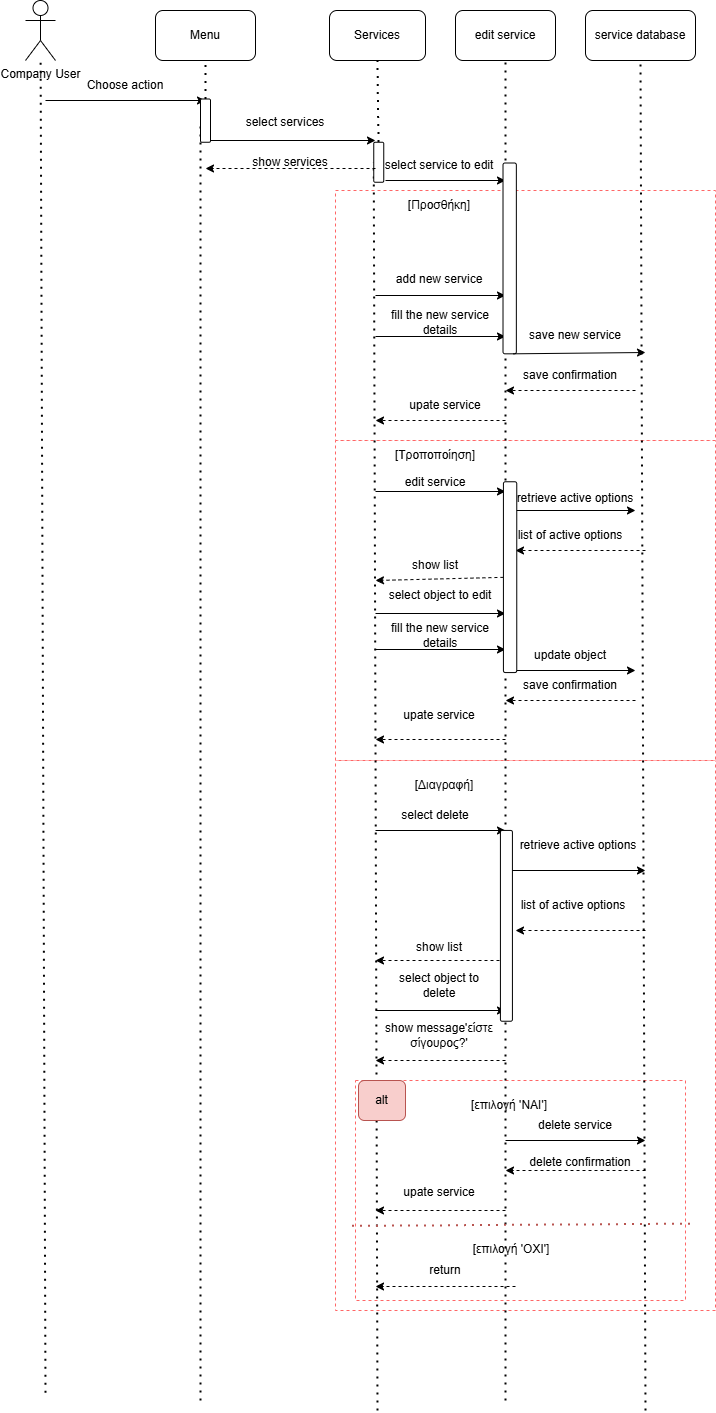

The diagram above was exported from draw.io. Its source (the exported page's mxGraphModel, read from the mxfile embedded in the PNG):
<mxGraphModel dx="2406" dy="1340" grid="1" gridSize="10" guides="1" tooltips="1" connect="1" arrows="1" fold="1" page="1" pageScale="1" pageWidth="827" pageHeight="1169" math="0" shadow="0">
  <root>
    <mxCell id="0" />
    <mxCell id="1" parent="0" />
    <mxCell id="5BJd8U_etYKriv5hLstK-70" value="" style="rounded=0;whiteSpace=wrap;html=1;dashed=1;strokeColor=#FF6666;" vertex="1" parent="1">
      <mxGeometry x="370" y="860" width="380" height="550" as="geometry" />
    </mxCell>
    <mxCell id="5BJd8U_etYKriv5hLstK-86" value="" style="rounded=0;whiteSpace=wrap;html=1;dashed=1;strokeColor=#FF6666;" vertex="1" parent="1">
      <mxGeometry x="390" y="1180" width="330" height="220" as="geometry" />
    </mxCell>
    <mxCell id="5BJd8U_etYKriv5hLstK-48" value="" style="rounded=0;whiteSpace=wrap;html=1;dashed=1;strokeColor=#FF6666;" vertex="1" parent="1">
      <mxGeometry x="370" y="540" width="380" height="320" as="geometry" />
    </mxCell>
    <mxCell id="5BJd8U_etYKriv5hLstK-47" value="" style="rounded=0;whiteSpace=wrap;html=1;dashed=1;strokeColor=#FF6666;" vertex="1" parent="1">
      <mxGeometry x="370" y="290" width="380" height="250" as="geometry" />
    </mxCell>
    <mxCell id="5BJd8U_etYKriv5hLstK-1" value="Company User" style="shape=umlActor;verticalLabelPosition=bottom;verticalAlign=top;html=1;outlineConnect=0;" vertex="1" parent="1">
      <mxGeometry x="60" y="100" width="30" height="60" as="geometry" />
    </mxCell>
    <mxCell id="5BJd8U_etYKriv5hLstK-2" value="Menu" style="rounded=1;whiteSpace=wrap;html=1;" vertex="1" parent="1">
      <mxGeometry x="190" y="110" width="100" height="50" as="geometry" />
    </mxCell>
    <mxCell id="5BJd8U_etYKriv5hLstK-3" value="Services" style="rounded=1;whiteSpace=wrap;html=1;" vertex="1" parent="1">
      <mxGeometry x="364" y="110" width="96" height="50" as="geometry" />
    </mxCell>
    <mxCell id="5BJd8U_etYKriv5hLstK-5" value="" style="endArrow=none;dashed=1;html=1;dashPattern=1 3;strokeWidth=2;rounded=0;" edge="1" parent="1" target="5BJd8U_etYKriv5hLstK-1">
      <mxGeometry width="50" height="50" relative="1" as="geometry">
        <mxPoint x="80" y="1492.222188313802" as="sourcePoint" />
        <mxPoint x="160" y="340" as="targetPoint" />
      </mxGeometry>
    </mxCell>
    <mxCell id="5BJd8U_etYKriv5hLstK-6" value="" style="endArrow=none;dashed=1;html=1;dashPattern=1 3;strokeWidth=2;rounded=0;entryX=0.5;entryY=1;entryDx=0;entryDy=0;" edge="1" parent="1" source="5BJd8U_etYKriv5hLstK-11" target="5BJd8U_etYKriv5hLstK-2">
      <mxGeometry width="50" height="50" relative="1" as="geometry">
        <mxPoint x="240" y="810" as="sourcePoint" />
        <mxPoint x="290" y="330" as="targetPoint" />
      </mxGeometry>
    </mxCell>
    <mxCell id="5BJd8U_etYKriv5hLstK-7" value="" style="endArrow=none;dashed=1;html=1;dashPattern=1 3;strokeWidth=2;rounded=0;entryX=0.5;entryY=1;entryDx=0;entryDy=0;" edge="1" parent="1" source="5BJd8U_etYKriv5hLstK-23" target="5BJd8U_etYKriv5hLstK-3">
      <mxGeometry width="50" height="50" relative="1" as="geometry">
        <mxPoint x="412" y="820" as="sourcePoint" />
        <mxPoint x="390" y="460" as="targetPoint" />
      </mxGeometry>
    </mxCell>
    <mxCell id="5BJd8U_etYKriv5hLstK-8" value="" style="endArrow=classic;html=1;rounded=0;" edge="1" parent="1">
      <mxGeometry width="50" height="50" relative="1" as="geometry">
        <mxPoint x="80" y="200" as="sourcePoint" />
        <mxPoint x="240" y="200" as="targetPoint" />
      </mxGeometry>
    </mxCell>
    <mxCell id="5BJd8U_etYKriv5hLstK-9" value="Choose action" style="text;html=1;align=center;verticalAlign=middle;whiteSpace=wrap;rounded=0;" vertex="1" parent="1">
      <mxGeometry x="100" y="170" width="120" height="30" as="geometry" />
    </mxCell>
    <mxCell id="5BJd8U_etYKriv5hLstK-10" value="" style="endArrow=classic;html=1;rounded=0;" edge="1" parent="1">
      <mxGeometry width="50" height="50" relative="1" as="geometry">
        <mxPoint x="240" y="240" as="sourcePoint" />
        <mxPoint x="410" y="240" as="targetPoint" />
      </mxGeometry>
    </mxCell>
    <mxCell id="5BJd8U_etYKriv5hLstK-12" value="" style="endArrow=none;dashed=1;html=1;dashPattern=1 3;strokeWidth=2;rounded=0;entryX=0.5;entryY=1;entryDx=0;entryDy=0;" edge="1" parent="1" target="5BJd8U_etYKriv5hLstK-11">
      <mxGeometry width="50" height="50" relative="1" as="geometry">
        <mxPoint x="235" y="1500" as="sourcePoint" />
        <mxPoint x="240" y="160" as="targetPoint" />
      </mxGeometry>
    </mxCell>
    <mxCell id="5BJd8U_etYKriv5hLstK-11" value="" style="rounded=1;whiteSpace=wrap;html=1;rotation=90;" vertex="1" parent="1">
      <mxGeometry x="218.37" y="215.13" width="43.25" height="10" as="geometry" />
    </mxCell>
    <mxCell id="5BJd8U_etYKriv5hLstK-13" value="select services" style="text;html=1;align=center;verticalAlign=middle;whiteSpace=wrap;rounded=0;" vertex="1" parent="1">
      <mxGeometry x="250" y="207" width="140" height="30" as="geometry" />
    </mxCell>
    <mxCell id="5BJd8U_etYKriv5hLstK-14" value="service database" style="rounded=1;whiteSpace=wrap;html=1;" vertex="1" parent="1">
      <mxGeometry x="620" y="110" width="110" height="50" as="geometry" />
    </mxCell>
    <mxCell id="5BJd8U_etYKriv5hLstK-15" value="" style="endArrow=none;dashed=1;html=1;dashPattern=1 3;strokeWidth=2;rounded=0;" edge="1" parent="1">
      <mxGeometry width="50" height="50" relative="1" as="geometry">
        <mxPoint x="680" y="1510" as="sourcePoint" />
        <mxPoint x="675" y="160" as="targetPoint" />
      </mxGeometry>
    </mxCell>
    <mxCell id="5BJd8U_etYKriv5hLstK-18" value="edit service" style="rounded=1;whiteSpace=wrap;html=1;" vertex="1" parent="1">
      <mxGeometry x="490" y="110" width="100" height="50" as="geometry" />
    </mxCell>
    <mxCell id="5BJd8U_etYKriv5hLstK-19" value="" style="endArrow=classic;html=1;rounded=0;" edge="1" parent="1">
      <mxGeometry width="50" height="50" relative="1" as="geometry">
        <mxPoint x="420" y="280" as="sourcePoint" />
        <mxPoint x="540" y="280" as="targetPoint" />
      </mxGeometry>
    </mxCell>
    <mxCell id="5BJd8U_etYKriv5hLstK-20" value="" style="endArrow=none;dashed=1;html=1;dashPattern=1 3;strokeWidth=2;rounded=0;entryX=0.5;entryY=1;entryDx=0;entryDy=0;" edge="1" parent="1" target="5BJd8U_etYKriv5hLstK-18">
      <mxGeometry width="50" height="50" relative="1" as="geometry">
        <mxPoint x="540" y="1500" as="sourcePoint" />
        <mxPoint x="450" y="560" as="targetPoint" />
      </mxGeometry>
    </mxCell>
    <mxCell id="5BJd8U_etYKriv5hLstK-21" value="select service to edit" style="text;html=1;align=center;verticalAlign=middle;whiteSpace=wrap;rounded=0;" vertex="1" parent="1">
      <mxGeometry x="414" y="250" width="120" height="30" as="geometry" />
    </mxCell>
    <mxCell id="5BJd8U_etYKriv5hLstK-24" value="" style="endArrow=none;dashed=1;html=1;dashPattern=1 3;strokeWidth=2;rounded=0;entryX=0.5;entryY=1;entryDx=0;entryDy=0;" edge="1" parent="1" target="5BJd8U_etYKriv5hLstK-23">
      <mxGeometry width="50" height="50" relative="1" as="geometry">
        <mxPoint x="412" y="1510" as="sourcePoint" />
        <mxPoint x="412" y="160" as="targetPoint" />
      </mxGeometry>
    </mxCell>
    <mxCell id="5BJd8U_etYKriv5hLstK-23" value="" style="rounded=1;whiteSpace=wrap;html=1;rotation=90;" vertex="1" parent="1">
      <mxGeometry x="393.25" y="256.75" width="40" height="10" as="geometry" />
    </mxCell>
    <mxCell id="5BJd8U_etYKriv5hLstK-26" value="" style="endArrow=classic;html=1;rounded=0;dashed=1;" edge="1" parent="1">
      <mxGeometry width="50" height="50" relative="1" as="geometry">
        <mxPoint x="410" y="268" as="sourcePoint" />
        <mxPoint x="240" y="268" as="targetPoint" />
      </mxGeometry>
    </mxCell>
    <mxCell id="5BJd8U_etYKriv5hLstK-27" value="show services" style="text;html=1;align=center;verticalAlign=middle;whiteSpace=wrap;rounded=0;" vertex="1" parent="1">
      <mxGeometry x="230" y="247" width="190" height="30" as="geometry" />
    </mxCell>
    <mxCell id="5BJd8U_etYKriv5hLstK-28" value="[Προσθήκη]" style="text;html=1;align=center;verticalAlign=middle;whiteSpace=wrap;rounded=0;" vertex="1" parent="1">
      <mxGeometry x="414" y="290" width="120" height="30" as="geometry" />
    </mxCell>
    <mxCell id="5BJd8U_etYKriv5hLstK-30" value="" style="endArrow=classic;html=1;rounded=0;" edge="1" parent="1">
      <mxGeometry width="50" height="50" relative="1" as="geometry">
        <mxPoint x="410" y="395" as="sourcePoint" />
        <mxPoint x="540" y="395" as="targetPoint" />
      </mxGeometry>
    </mxCell>
    <mxCell id="5BJd8U_etYKriv5hLstK-31" value="add new service" style="text;html=1;align=center;verticalAlign=middle;whiteSpace=wrap;rounded=0;" vertex="1" parent="1">
      <mxGeometry x="409" y="364.17" width="130" height="30" as="geometry" />
    </mxCell>
    <mxCell id="5BJd8U_etYKriv5hLstK-32" value="" style="endArrow=classic;html=1;rounded=0;" edge="1" parent="1">
      <mxGeometry width="50" height="50" relative="1" as="geometry">
        <mxPoint x="410" y="436" as="sourcePoint" />
        <mxPoint x="540" y="436" as="targetPoint" />
      </mxGeometry>
    </mxCell>
    <mxCell id="5BJd8U_etYKriv5hLstK-34" value="" style="rounded=1;whiteSpace=wrap;html=1;rotation=90;" vertex="1" parent="1">
      <mxGeometry x="448.77" y="351.24" width="190.82" height="13.34" as="geometry" />
    </mxCell>
    <mxCell id="5BJd8U_etYKriv5hLstK-38" value="fill the new service details" style="text;html=1;align=center;verticalAlign=middle;whiteSpace=wrap;rounded=0;" vertex="1" parent="1">
      <mxGeometry x="420" y="407" width="110" height="30" as="geometry" />
    </mxCell>
    <mxCell id="5BJd8U_etYKriv5hLstK-39" value="" style="endArrow=classic;html=1;rounded=0;exitX=1;exitY=0.25;exitDx=0;exitDy=0;" edge="1" parent="1" source="5BJd8U_etYKriv5hLstK-34">
      <mxGeometry width="50" height="50" relative="1" as="geometry">
        <mxPoint x="590" y="650" as="sourcePoint" />
        <mxPoint x="680" y="452" as="targetPoint" />
      </mxGeometry>
    </mxCell>
    <mxCell id="5BJd8U_etYKriv5hLstK-40" value="save new service" style="text;html=1;align=center;verticalAlign=middle;whiteSpace=wrap;rounded=0;" vertex="1" parent="1">
      <mxGeometry x="560" y="420" width="100" height="30" as="geometry" />
    </mxCell>
    <mxCell id="5BJd8U_etYKriv5hLstK-42" value="" style="endArrow=classic;html=1;rounded=0;dashed=1;" edge="1" parent="1">
      <mxGeometry width="50" height="50" relative="1" as="geometry">
        <mxPoint x="670" y="490" as="sourcePoint" />
        <mxPoint x="540" y="490" as="targetPoint" />
      </mxGeometry>
    </mxCell>
    <mxCell id="5BJd8U_etYKriv5hLstK-43" value="save confirmation" style="text;html=1;align=center;verticalAlign=middle;whiteSpace=wrap;rounded=0;" vertex="1" parent="1">
      <mxGeometry x="550" y="460" width="110" height="30" as="geometry" />
    </mxCell>
    <mxCell id="5BJd8U_etYKriv5hLstK-45" value="" style="endArrow=classic;html=1;rounded=0;dashed=1;" edge="1" parent="1">
      <mxGeometry width="50" height="50" relative="1" as="geometry">
        <mxPoint x="540" y="520" as="sourcePoint" />
        <mxPoint x="410" y="520" as="targetPoint" />
      </mxGeometry>
    </mxCell>
    <mxCell id="5BJd8U_etYKriv5hLstK-46" value="upate service" style="text;html=1;align=center;verticalAlign=middle;whiteSpace=wrap;rounded=0;" vertex="1" parent="1">
      <mxGeometry x="430" y="490" width="100" height="30" as="geometry" />
    </mxCell>
    <mxCell id="5BJd8U_etYKriv5hLstK-50" value="edit service" style="text;html=1;align=center;verticalAlign=middle;whiteSpace=wrap;rounded=0;" vertex="1" parent="1">
      <mxGeometry x="430" y="567" width="80" height="30" as="geometry" />
    </mxCell>
    <mxCell id="5BJd8U_etYKriv5hLstK-51" value="" style="endArrow=classic;html=1;rounded=0;" edge="1" parent="1">
      <mxGeometry width="50" height="50" relative="1" as="geometry">
        <mxPoint x="410" y="591" as="sourcePoint" />
        <mxPoint x="540" y="591" as="targetPoint" />
      </mxGeometry>
    </mxCell>
    <mxCell id="5BJd8U_etYKriv5hLstK-52" value="" style="endArrow=classic;html=1;rounded=0;" edge="1" parent="1">
      <mxGeometry width="50" height="50" relative="1" as="geometry">
        <mxPoint x="540" y="610" as="sourcePoint" />
        <mxPoint x="670" y="610" as="targetPoint" />
      </mxGeometry>
    </mxCell>
    <mxCell id="5BJd8U_etYKriv5hLstK-53" value="retrieve active options" style="text;html=1;align=center;verticalAlign=middle;whiteSpace=wrap;rounded=0;" vertex="1" parent="1">
      <mxGeometry x="550" y="583" width="120" height="30" as="geometry" />
    </mxCell>
    <mxCell id="5BJd8U_etYKriv5hLstK-54" value="" style="endArrow=classic;html=1;rounded=0;dashed=1;entryX=0;entryY=1;entryDx=0;entryDy=0;" edge="1" parent="1" target="5BJd8U_etYKriv5hLstK-55">
      <mxGeometry width="50" height="50" relative="1" as="geometry">
        <mxPoint x="680" y="650" as="sourcePoint" />
        <mxPoint x="540" y="650" as="targetPoint" />
      </mxGeometry>
    </mxCell>
    <mxCell id="5BJd8U_etYKriv5hLstK-55" value="list of active options" style="text;html=1;align=center;verticalAlign=middle;whiteSpace=wrap;rounded=0;" vertex="1" parent="1">
      <mxGeometry x="550" y="620" width="110" height="30" as="geometry" />
    </mxCell>
    <mxCell id="5BJd8U_etYKriv5hLstK-56" value="" style="endArrow=classic;html=1;rounded=0;dashed=1;" edge="1" parent="1" source="5BJd8U_etYKriv5hLstK-101">
      <mxGeometry width="50" height="50" relative="1" as="geometry">
        <mxPoint x="540" y="680" as="sourcePoint" />
        <mxPoint x="410" y="680" as="targetPoint" />
      </mxGeometry>
    </mxCell>
    <mxCell id="5BJd8U_etYKriv5hLstK-57" value="show list" style="text;html=1;align=center;verticalAlign=middle;whiteSpace=wrap;rounded=0;" vertex="1" parent="1">
      <mxGeometry x="440" y="650" width="60" height="30" as="geometry" />
    </mxCell>
    <mxCell id="5BJd8U_etYKriv5hLstK-58" value="" style="endArrow=classic;html=1;rounded=0;" edge="1" parent="1">
      <mxGeometry width="50" height="50" relative="1" as="geometry">
        <mxPoint x="410" y="713" as="sourcePoint" />
        <mxPoint x="540" y="713" as="targetPoint" />
      </mxGeometry>
    </mxCell>
    <mxCell id="5BJd8U_etYKriv5hLstK-59" value="select object to edit" style="text;html=1;align=center;verticalAlign=middle;whiteSpace=wrap;rounded=0;" vertex="1" parent="1">
      <mxGeometry x="420" y="680" width="110" height="30" as="geometry" />
    </mxCell>
    <mxCell id="5BJd8U_etYKriv5hLstK-60" value="" style="endArrow=classic;html=1;rounded=0;" edge="1" parent="1">
      <mxGeometry width="50" height="50" relative="1" as="geometry">
        <mxPoint x="410" y="749" as="sourcePoint" />
        <mxPoint x="540" y="749" as="targetPoint" />
      </mxGeometry>
    </mxCell>
    <mxCell id="5BJd8U_etYKriv5hLstK-63" value="fill the new service details" style="text;html=1;align=center;verticalAlign=middle;whiteSpace=wrap;rounded=0;" vertex="1" parent="1">
      <mxGeometry x="410" y="720" width="130" height="30" as="geometry" />
    </mxCell>
    <mxCell id="5BJd8U_etYKriv5hLstK-64" value="" style="endArrow=classic;html=1;rounded=0;" edge="1" parent="1">
      <mxGeometry width="50" height="50" relative="1" as="geometry">
        <mxPoint x="540" y="770" as="sourcePoint" />
        <mxPoint x="670" y="770" as="targetPoint" />
      </mxGeometry>
    </mxCell>
    <mxCell id="5BJd8U_etYKriv5hLstK-65" value="update object" style="text;html=1;align=center;verticalAlign=middle;whiteSpace=wrap;rounded=0;" vertex="1" parent="1">
      <mxGeometry x="540" y="740" width="130" height="30" as="geometry" />
    </mxCell>
    <mxCell id="5BJd8U_etYKriv5hLstK-66" value="" style="endArrow=classic;html=1;rounded=0;dashed=1;" edge="1" parent="1">
      <mxGeometry width="50" height="50" relative="1" as="geometry">
        <mxPoint x="670" y="800" as="sourcePoint" />
        <mxPoint x="540" y="800" as="targetPoint" />
      </mxGeometry>
    </mxCell>
    <mxCell id="5BJd8U_etYKriv5hLstK-67" value="" style="endArrow=classic;html=1;rounded=0;dashed=1;" edge="1" parent="1">
      <mxGeometry width="50" height="50" relative="1" as="geometry">
        <mxPoint x="540" y="839" as="sourcePoint" />
        <mxPoint x="410" y="839" as="targetPoint" />
      </mxGeometry>
    </mxCell>
    <mxCell id="5BJd8U_etYKriv5hLstK-68" value="save confirmation" style="text;html=1;align=center;verticalAlign=middle;whiteSpace=wrap;rounded=0;" vertex="1" parent="1">
      <mxGeometry x="550" y="770" width="110" height="30" as="geometry" />
    </mxCell>
    <mxCell id="5BJd8U_etYKriv5hLstK-69" value="upate service" style="text;html=1;align=center;verticalAlign=middle;whiteSpace=wrap;rounded=0;" vertex="1" parent="1">
      <mxGeometry x="424" y="800" width="100" height="30" as="geometry" />
    </mxCell>
    <mxCell id="5BJd8U_etYKriv5hLstK-71" value="[Διαγραφή]" style="text;html=1;align=center;verticalAlign=middle;whiteSpace=wrap;rounded=0;" vertex="1" parent="1">
      <mxGeometry x="449.18" y="870" width="60" height="30" as="geometry" />
    </mxCell>
    <mxCell id="5BJd8U_etYKriv5hLstK-72" value="[Τροποποίηση]" style="text;html=1;align=center;verticalAlign=middle;whiteSpace=wrap;rounded=0;" vertex="1" parent="1">
      <mxGeometry x="410" y="540" width="120" height="30" as="geometry" />
    </mxCell>
    <mxCell id="5BJd8U_etYKriv5hLstK-74" value="" style="endArrow=classic;html=1;rounded=0;" edge="1" parent="1">
      <mxGeometry width="50" height="50" relative="1" as="geometry">
        <mxPoint x="410" y="930" as="sourcePoint" />
        <mxPoint x="540" y="930" as="targetPoint" />
      </mxGeometry>
    </mxCell>
    <mxCell id="5BJd8U_etYKriv5hLstK-75" value="select delete" style="text;html=1;align=center;verticalAlign=middle;whiteSpace=wrap;rounded=0;" vertex="1" parent="1">
      <mxGeometry x="420" y="900" width="100" height="30" as="geometry" />
    </mxCell>
    <mxCell id="5BJd8U_etYKriv5hLstK-76" value="retrieve active options" style="text;html=1;align=center;verticalAlign=middle;whiteSpace=wrap;rounded=0;" vertex="1" parent="1">
      <mxGeometry x="553" y="930" width="120" height="30" as="geometry" />
    </mxCell>
    <mxCell id="5BJd8U_etYKriv5hLstK-77" value="" style="endArrow=classic;html=1;rounded=0;" edge="1" parent="1">
      <mxGeometry width="50" height="50" relative="1" as="geometry">
        <mxPoint x="540" y="970" as="sourcePoint" />
        <mxPoint x="680" y="970" as="targetPoint" />
      </mxGeometry>
    </mxCell>
    <mxCell id="5BJd8U_etYKriv5hLstK-78" value="list of active options" style="text;html=1;align=center;verticalAlign=middle;whiteSpace=wrap;rounded=0;" vertex="1" parent="1">
      <mxGeometry x="553" y="990" width="110" height="30" as="geometry" />
    </mxCell>
    <mxCell id="5BJd8U_etYKriv5hLstK-79" value="" style="endArrow=classic;html=1;rounded=0;dashed=1;" edge="1" parent="1">
      <mxGeometry width="50" height="50" relative="1" as="geometry">
        <mxPoint x="680" y="1030" as="sourcePoint" />
        <mxPoint x="550" y="1030" as="targetPoint" />
      </mxGeometry>
    </mxCell>
    <mxCell id="5BJd8U_etYKriv5hLstK-80" value="show list" style="text;html=1;align=center;verticalAlign=middle;whiteSpace=wrap;rounded=0;" vertex="1" parent="1">
      <mxGeometry x="444" y="1032" width="60" height="30" as="geometry" />
    </mxCell>
    <mxCell id="5BJd8U_etYKriv5hLstK-81" value="" style="endArrow=classic;html=1;rounded=0;dashed=1;" edge="1" parent="1">
      <mxGeometry width="50" height="50" relative="1" as="geometry">
        <mxPoint x="540" y="1060" as="sourcePoint" />
        <mxPoint x="410" y="1060" as="targetPoint" />
      </mxGeometry>
    </mxCell>
    <mxCell id="5BJd8U_etYKriv5hLstK-82" value="select object to delete" style="text;html=1;align=center;verticalAlign=middle;whiteSpace=wrap;rounded=0;" vertex="1" parent="1">
      <mxGeometry x="419" y="1070" width="110" height="30" as="geometry" />
    </mxCell>
    <mxCell id="5BJd8U_etYKriv5hLstK-83" value="" style="endArrow=classic;html=1;rounded=0;" edge="1" parent="1">
      <mxGeometry width="50" height="50" relative="1" as="geometry">
        <mxPoint x="410" y="1110" as="sourcePoint" />
        <mxPoint x="540" y="1110" as="targetPoint" />
      </mxGeometry>
    </mxCell>
    <mxCell id="5BJd8U_etYKriv5hLstK-84" value="" style="endArrow=classic;html=1;rounded=0;dashed=1;" edge="1" parent="1">
      <mxGeometry width="50" height="50" relative="1" as="geometry">
        <mxPoint x="540" y="1160" as="sourcePoint" />
        <mxPoint x="410" y="1160" as="targetPoint" />
      </mxGeometry>
    </mxCell>
    <mxCell id="5BJd8U_etYKriv5hLstK-85" value="show message'είστε σίγουρος?'" style="text;html=1;align=center;verticalAlign=middle;whiteSpace=wrap;rounded=0;" vertex="1" parent="1">
      <mxGeometry x="409" y="1120" width="130" height="30" as="geometry" />
    </mxCell>
    <mxCell id="5BJd8U_etYKriv5hLstK-87" value="alt" style="rounded=1;whiteSpace=wrap;html=1;fillColor=#f8cecc;strokeColor=#b85450;" vertex="1" parent="1">
      <mxGeometry x="393" y="1180" width="47" height="40" as="geometry" />
    </mxCell>
    <mxCell id="5BJd8U_etYKriv5hLstK-88" value="[επιλογή 'ΝΑΙ']" style="text;html=1;align=center;verticalAlign=middle;whiteSpace=wrap;rounded=0;" vertex="1" parent="1">
      <mxGeometry x="489.18" y="1190" width="110" height="30" as="geometry" />
    </mxCell>
    <mxCell id="5BJd8U_etYKriv5hLstK-90" value="" style="endArrow=classic;html=1;rounded=0;" edge="1" parent="1">
      <mxGeometry width="50" height="50" relative="1" as="geometry">
        <mxPoint x="540" y="1240" as="sourcePoint" />
        <mxPoint x="680" y="1240" as="targetPoint" />
      </mxGeometry>
    </mxCell>
    <mxCell id="5BJd8U_etYKriv5hLstK-91" value="delete service" style="text;html=1;align=center;verticalAlign=middle;whiteSpace=wrap;rounded=0;" vertex="1" parent="1">
      <mxGeometry x="560" y="1210" width="100" height="30" as="geometry" />
    </mxCell>
    <mxCell id="5BJd8U_etYKriv5hLstK-92" value="" style="endArrow=classic;html=1;rounded=0;dashed=1;" edge="1" parent="1">
      <mxGeometry width="50" height="50" relative="1" as="geometry">
        <mxPoint x="680" y="1270" as="sourcePoint" />
        <mxPoint x="540" y="1270" as="targetPoint" />
      </mxGeometry>
    </mxCell>
    <mxCell id="5BJd8U_etYKriv5hLstK-93" value="delete confirmation" style="text;html=1;align=center;verticalAlign=middle;whiteSpace=wrap;rounded=0;" vertex="1" parent="1">
      <mxGeometry x="550" y="1247" width="130" height="30" as="geometry" />
    </mxCell>
    <mxCell id="5BJd8U_etYKriv5hLstK-94" value="upate service" style="text;html=1;align=center;verticalAlign=middle;whiteSpace=wrap;rounded=0;" vertex="1" parent="1">
      <mxGeometry x="424" y="1277" width="100" height="30" as="geometry" />
    </mxCell>
    <mxCell id="5BJd8U_etYKriv5hLstK-95" value="" style="endArrow=classic;html=1;rounded=0;dashed=1;" edge="1" parent="1">
      <mxGeometry width="50" height="50" relative="1" as="geometry">
        <mxPoint x="540" y="1310" as="sourcePoint" />
        <mxPoint x="410" y="1310" as="targetPoint" />
      </mxGeometry>
    </mxCell>
    <mxCell id="5BJd8U_etYKriv5hLstK-96" value="" style="endArrow=none;dashed=1;html=1;dashPattern=1 3;strokeWidth=2;rounded=0;entryX=1.013;entryY=0.651;entryDx=0;entryDy=0;entryPerimeter=0;exitX=-0.011;exitY=0.661;exitDx=0;exitDy=0;exitPerimeter=0;fillColor=#f8cecc;strokeColor=#b85450;" edge="1" parent="1" source="5BJd8U_etYKriv5hLstK-86" target="5BJd8U_etYKriv5hLstK-86">
      <mxGeometry width="50" height="50" relative="1" as="geometry">
        <mxPoint x="550" y="1660" as="sourcePoint" />
        <mxPoint x="600" y="1610" as="targetPoint" />
      </mxGeometry>
    </mxCell>
    <mxCell id="5BJd8U_etYKriv5hLstK-97" value="[επιλογή 'ΟΧΙ']" style="text;html=1;align=center;verticalAlign=middle;whiteSpace=wrap;rounded=0;" vertex="1" parent="1">
      <mxGeometry x="493.18" y="1334" width="106" height="30" as="geometry" />
    </mxCell>
    <mxCell id="5BJd8U_etYKriv5hLstK-99" value="" style="endArrow=classic;html=1;rounded=0;dashed=1;" edge="1" parent="1">
      <mxGeometry width="50" height="50" relative="1" as="geometry">
        <mxPoint x="550" y="1386" as="sourcePoint" />
        <mxPoint x="410" y="1386" as="targetPoint" />
      </mxGeometry>
    </mxCell>
    <mxCell id="5BJd8U_etYKriv5hLstK-100" value="return" style="text;html=1;align=center;verticalAlign=middle;whiteSpace=wrap;rounded=0;" vertex="1" parent="1">
      <mxGeometry x="450" y="1360" width="60" height="20" as="geometry" />
    </mxCell>
    <mxCell id="5BJd8U_etYKriv5hLstK-102" value="" style="endArrow=classic;html=1;rounded=0;dashed=1;" edge="1" parent="1" target="5BJd8U_etYKriv5hLstK-101">
      <mxGeometry width="50" height="50" relative="1" as="geometry">
        <mxPoint x="540" y="680" as="sourcePoint" />
        <mxPoint x="410" y="680" as="targetPoint" />
      </mxGeometry>
    </mxCell>
    <mxCell id="5BJd8U_etYKriv5hLstK-101" value="" style="rounded=1;whiteSpace=wrap;html=1;rotation=90;" vertex="1" parent="1">
      <mxGeometry x="449.18" y="670" width="190.82" height="13.34" as="geometry" />
    </mxCell>
    <mxCell id="5BJd8U_etYKriv5hLstK-103" value="" style="rounded=1;whiteSpace=wrap;html=1;rotation=90;" vertex="1" parent="1">
      <mxGeometry x="445.51" y="1019.33" width="190.82" height="12" as="geometry" />
    </mxCell>
  </root>
</mxGraphModel>